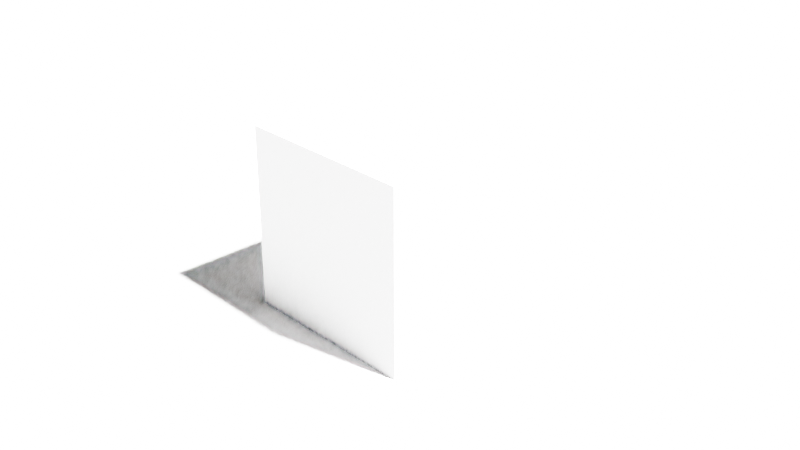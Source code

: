 # Source: Lights.Sun.AO.blend  (saved by Blender 2.93.21; exported with 4.5.12 LTS)
import bpy
from mathutils import Matrix  # noqa: F401  (used for matrix-valued properties, if any)

bpy.ops.wm.read_factory_settings(use_empty=True)
scene = bpy.context.scene
scene.name = 'Scene'

# ---- collections
col_collection = bpy.data.collections.new('Collection'); scene.collection.children.link(col_collection)

# ---- materials (node trees are filled in below, after node groups)
mat_material = bpy.data.materials.new('Material')
mat_material.alpha_threshold = 0.0
mat_material.use_transparent_shadow = False
mat_material.line_color = (0.0, 0.0, 0.0, 1.0)

# ---- material node trees
mat_material.use_nodes = True; mat_material.node_tree.nodes.clear()
_N = mat_material.node_tree.nodes; _L = mat_material.node_tree.links
n0 = _N.new('ShaderNodeOutputMaterial'); n0.name = 'Material Output'; n0.location = (300, 300)
n1 = _N.new('ShaderNodeBsdfPrincipled'); n1.name = 'Principled BSDF'; n1.location = (10, 300)
n1.distribution = 'GGX'
n1.subsurface_method = 'BURLEY'
n1.inputs[2].default_value = 0.4
n1.inputs[3].default_value = 1.45
n1.inputs[27].default_value = (0.0, 0.0, 0.0, 1.0)
n1.inputs[28].default_value = 1.0
_L.new(n1.outputs[0], n0.inputs[0])
n0.is_active_output = True

# ---- world
world_world = bpy.data.worlds.new('World'); scene.world = world_world
world_world.use_nodes = True; world_world.node_tree.nodes.clear()
_N = world_world.node_tree.nodes; _L = world_world.node_tree.links
n0 = _N.new('ShaderNodeOutputWorld'); n0.name = 'World Output'; n0.location = (300, 300)
n1 = _N.new('ShaderNodeBackground'); n1.name = 'Background'; n1.location = (10, 300)
n1.inputs[0].default_value = (0.05088, 0.05088, 0.05088, 1.0)
_L.new(n1.outputs[0], n0.inputs[0])
n0.is_active_output = True
world_world.color = (0.05088, 0.05088, 0.05088)
world_world.use_sun_shadow = False
world_world.sun_shadow_jitter_overblur = 0.0

# ---- cameras
cam_camera = bpy.data.cameras.new('Camera')
cam_camera.clip_end = 100.0
cam_camera.ortho_scale = 7.314

# ---- lights
light_light_003 = bpy.data.lights.new('Light.003', 'SUN')
light_light_003.transmission_factor = 0.0
light_light_003.angle = 0.1993
light_light_003.energy = 1000.0
light_light_003.shadow_soft_size = 0.1
light_light_003.shadow_cascade_max_distance = 1000.0

# ---- meshes
me_cube = bpy.data.meshes.new('Cube')
me_cube.from_pydata([(1.0, 1.0, 1.0), (1.0, 1.0, -1.0), (1.0, -1.0, 1.0), (1.0, -1.0, -1.0), (-1.0, 1.0, 1.0), (-1.0, 1.0, -1.0), (-1.0, -1.0, 1.0), (-1.0, -1.0, -1.0)], [], [(0, 4, 6, 2), (3, 2, 6, 7), (7, 6, 4, 5), (5, 1, 3, 7), (1, 0, 2, 3), (5, 4, 0, 1)])
_uv = me_cube.uv_layers.new(name='UVMap')
_uv.uv.foreach_set('vector', [0.625, 0.5, 0.875, 0.5, 0.875, 0.75, 0.625, 0.75, 0.375, 0.75, 0.625, 0.75, 0.625, 1.0, 0.375, 1.0, 0.375, 0.0, 0.625, 0.0, 0.625, 0.25, 0.375, 0.25, 0.125, 0.5, 0.375, 0.5, 0.375, 0.75, 0.125, 0.75, 0.375, 0.5, 0.625, 0.5, 0.625, 0.75, 0.375, 0.75, 0.375, 0.25, 0.625, 0.25, 0.625, 0.5, 0.375, 0.5])
me_cube.materials.append(mat_material)
me_cube.use_remesh_preserve_volume = False
me_cube.use_remesh_preserve_attributes = False
me_cube.use_mirror_vertex_groups = False
me_cube.update()
me_plane = bpy.data.meshes.new('Plane')
me_plane.from_pydata([(-1.0, -1.0, 0.0), (1.0, -1.0, 0.0), (-1.0, 1.0, 0.0), (1.0, 1.0, 0.0)], [], [(0, 1, 3, 2)])
_uv = me_plane.uv_layers.new(name='UVMap')
_uv.uv.foreach_set('vector', [0.0, 0.0, 1.0, 0.0, 1.0, 1.0, 0.0, 1.0])
me_plane.use_remesh_fix_poles = True
me_plane.use_remesh_preserve_attributes = False
me_plane.update()

# ---- objects
ob_cube = bpy.data.objects.new('Cube', me_cube)
ob_camera = bpy.data.objects.new('Camera', cam_camera)
ob_light_sun = bpy.data.objects.new('Light.Sun', light_light_003)
ob_plane = bpy.data.objects.new('Plane', me_plane)

# ---- transforms, parenting, visibility, modifiers, constraints
ob_cube.location = (0.0, 0.0, 1.0)
ob_cube.lock_rotations_4d = False
ob_cube.empty_display_type = 'ARROWS'
ob_cube.lineart.crease_threshold = 0.0
ob_camera.location = (7.359, -6.926, 5.958)
ob_camera.rotation_euler = (1.109, 0.0, 0.8149)
ob_camera.lock_rotations_4d = False
ob_camera.empty_display_type = 'ARROWS'
ob_camera.color = (0.0, 0.0, 0.0, 0.0)
ob_camera.display_type = 'WIRE'
ob_camera.lineart.crease_threshold = 0.0
ob_light_sun.location = (4.076, 1.005, 5.904)
ob_light_sun.rotation_euler = (0.6503, 0.05522, 1.866)
ob_light_sun.lock_rotations_4d = False
ob_light_sun.empty_display_type = 'ARROWS'
ob_light_sun.color = (0.0, 0.0, 0.0, 0.0)
ob_light_sun.lineart.crease_threshold = 0.0
ob_plane.location = (0.0, 0.0, 0.0)
ob_plane.scale = (100.0, 100.0, 100.0)

# ---- collection membership
col_collection.objects.link(ob_cube)
col_collection.objects.link(ob_camera)
col_collection.objects.link(ob_light_sun)
col_collection.objects.link(ob_plane)

# ---- scene / render settings (as saved in the file)
scene.camera = ob_camera
scene.frame_start = 1; scene.frame_end = 250; scene.frame_set(1)
scene.render.engine = 'BLENDER_EEVEE_NEXT'
scene.cycles.use_denoising = False
scene.cycles.samples = 128
scene.cycles.sampling_pattern = 'TABULATED_SOBOL'
scene.cycles.use_adaptive_sampling = False
scene.cycles.use_light_tree = False
scene.eevee.use_gtao = True
scene.view_settings.view_transform = 'Filmic'
bpy.context.view_layer.update()
